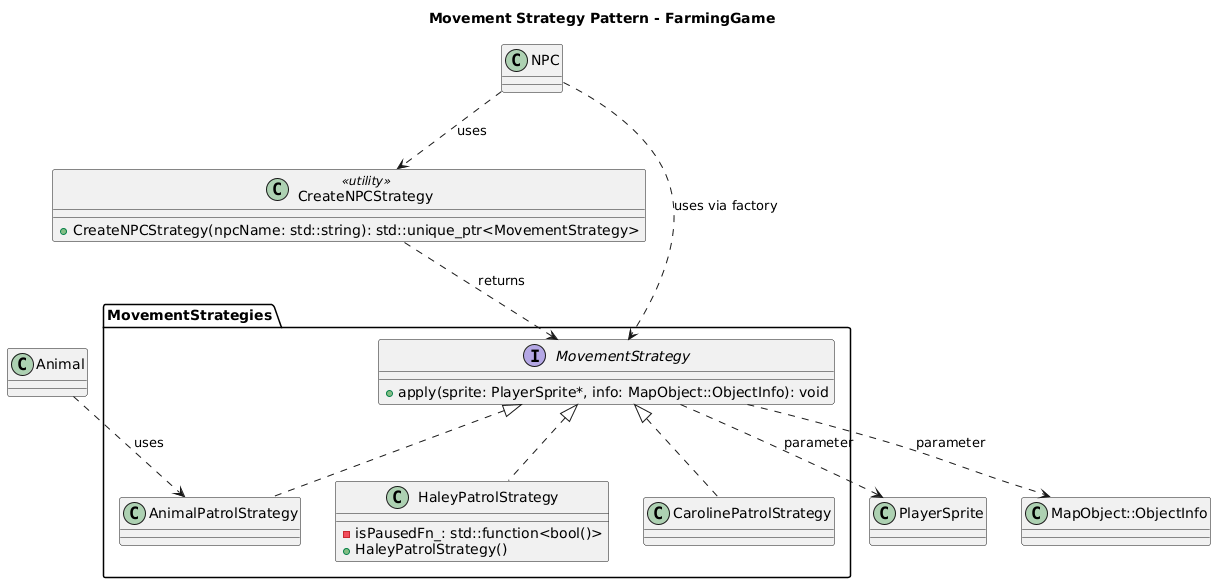

The diagram above was rendered by PlantUML. Its source (embedded in the PNG):
@startuml
' Movement Strategy Pattern for FarmingGame

title Movement Strategy Pattern - FarmingGame

package "MovementStrategies" {
  interface MovementStrategy {
    + apply(sprite: PlayerSprite*, info: MapObject::ObjectInfo): void
  }

  class AnimalPatrolStrategy implements MovementStrategy

  class HaleyPatrolStrategy implements MovementStrategy {
    - isPausedFn_: std::function<bool()>
    + HaleyPatrolStrategy()
  }

  class CarolinePatrolStrategy implements MovementStrategy
}

' Represent the free function as a utility for diagram clarity
class "CreateNPCStrategy" <<utility>> {
  + CreateNPCStrategy(npcName: std::string): std::unique_ptr<MovementStrategy>
}


"CreateNPCStrategy" ..> MovementStrategy : returns

class NPC
class Animal
class PlayerSprite
class "MapObject::ObjectInfo" as ObjectInfo

NPC ..> "CreateNPCStrategy" : uses
NPC ..> MovementStrategy : uses via factory
Animal ..> AnimalPatrolStrategy : uses

MovementStrategy ..> PlayerSprite : parameter
MovementStrategy ..> ObjectInfo : parameter
@enduml